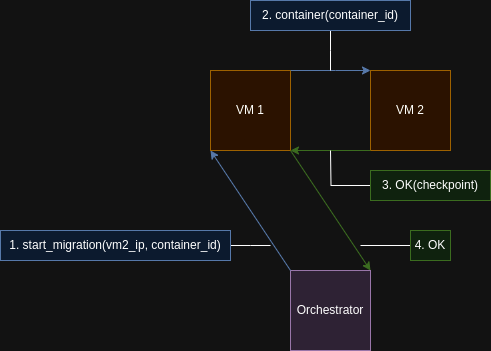

The diagram above was exported from draw.io. Its source (the exported page's mxGraphModel, read from the mxfile embedded in the PNG):
<mxGraphModel dx="1389" dy="841" grid="1" gridSize="10" guides="1" tooltips="1" connect="1" arrows="1" fold="1" page="1" pageScale="1" pageWidth="827" pageHeight="1169" math="0" shadow="0">
  <root>
    <mxCell id="WIyWlLk6GJQsqaUBKTNV-0" />
    <mxCell id="WIyWlLk6GJQsqaUBKTNV-1" parent="WIyWlLk6GJQsqaUBKTNV-0" />
    <mxCell id="VCyNPR7g7MYPTwQlXRq--2" value="VM 1" style="whiteSpace=wrap;html=1;aspect=fixed;fillColor=#ffe6cc;strokeColor=#d79b00;" parent="WIyWlLk6GJQsqaUBKTNV-1" vertex="1">
      <mxGeometry x="240" y="200" width="80" height="80" as="geometry" />
    </mxCell>
    <mxCell id="VCyNPR7g7MYPTwQlXRq--3" value="VM 2" style="whiteSpace=wrap;html=1;aspect=fixed;fillColor=#ffe6cc;strokeColor=#d79b00;" parent="WIyWlLk6GJQsqaUBKTNV-1" vertex="1">
      <mxGeometry x="400" y="200" width="80" height="80" as="geometry" />
    </mxCell>
    <mxCell id="VCyNPR7g7MYPTwQlXRq--4" value="Orchestrator" style="whiteSpace=wrap;html=1;aspect=fixed;fillColor=#e1d5e7;strokeColor=#9673a6;" parent="WIyWlLk6GJQsqaUBKTNV-1" vertex="1">
      <mxGeometry x="320" y="400" width="80" height="80" as="geometry" />
    </mxCell>
    <mxCell id="VCyNPR7g7MYPTwQlXRq--7" value="" style="endArrow=classic;html=1;rounded=0;exitX=0;exitY=0;exitDx=0;exitDy=0;entryX=0;entryY=1;entryDx=0;entryDy=0;fillColor=#dae8fc;strokeColor=#6c8ebf;" parent="WIyWlLk6GJQsqaUBKTNV-1" source="VCyNPR7g7MYPTwQlXRq--4" target="VCyNPR7g7MYPTwQlXRq--2" edge="1">
      <mxGeometry width="50" height="50" relative="1" as="geometry">
        <mxPoint x="475" y="440" as="sourcePoint" />
        <mxPoint x="245" y="290" as="targetPoint" />
      </mxGeometry>
    </mxCell>
    <mxCell id="FmHH6S4DQuuwuyBLGsne-11" style="edgeStyle=orthogonalEdgeStyle;rounded=0;orthogonalLoop=1;jettySize=auto;html=1;endArrow=none;endFill=0;" parent="WIyWlLk6GJQsqaUBKTNV-1" source="VCyNPR7g7MYPTwQlXRq--8" edge="1">
      <mxGeometry relative="1" as="geometry">
        <mxPoint x="300" y="375" as="targetPoint" />
      </mxGeometry>
    </mxCell>
    <mxCell id="VCyNPR7g7MYPTwQlXRq--8" value="1. start_migration(vm2_ip, container_id)" style="text;html=1;strokeColor=#6c8ebf;fillColor=#dae8fc;align=center;verticalAlign=middle;whiteSpace=wrap;rounded=0;" parent="WIyWlLk6GJQsqaUBKTNV-1" vertex="1">
      <mxGeometry x="30" y="360" width="230" height="30" as="geometry" />
    </mxCell>
    <mxCell id="VCyNPR7g7MYPTwQlXRq--11" value="" style="endArrow=classic;html=1;rounded=0;exitX=1;exitY=0;exitDx=0;exitDy=0;entryX=0;entryY=0;entryDx=0;entryDy=0;fillColor=#dae8fc;strokeColor=#6c8ebf;" parent="WIyWlLk6GJQsqaUBKTNV-1" source="VCyNPR7g7MYPTwQlXRq--2" target="VCyNPR7g7MYPTwQlXRq--3" edge="1">
      <mxGeometry width="50" height="50" relative="1" as="geometry">
        <mxPoint x="475" y="440" as="sourcePoint" />
        <mxPoint x="525" y="390" as="targetPoint" />
        <Array as="points">
          <mxPoint x="365" y="200" />
        </Array>
      </mxGeometry>
    </mxCell>
    <mxCell id="FmHH6S4DQuuwuyBLGsne-15" style="edgeStyle=orthogonalEdgeStyle;rounded=0;orthogonalLoop=1;jettySize=auto;html=1;endArrow=none;endFill=0;" parent="WIyWlLk6GJQsqaUBKTNV-1" source="VCyNPR7g7MYPTwQlXRq--12" edge="1">
      <mxGeometry relative="1" as="geometry">
        <mxPoint x="360" y="200" as="targetPoint" />
      </mxGeometry>
    </mxCell>
    <mxCell id="VCyNPR7g7MYPTwQlXRq--12" value="2. container(container_id)" style="text;html=1;strokeColor=#6c8ebf;fillColor=#dae8fc;align=center;verticalAlign=middle;whiteSpace=wrap;rounded=0;" parent="WIyWlLk6GJQsqaUBKTNV-1" vertex="1">
      <mxGeometry x="280" y="130" width="160" height="30" as="geometry" />
    </mxCell>
    <mxCell id="VCyNPR7g7MYPTwQlXRq--13" value="" style="endArrow=classic;html=1;rounded=0;exitX=0;exitY=1;exitDx=0;exitDy=0;entryX=1;entryY=1;entryDx=0;entryDy=0;fillColor=#d5e8d4;strokeColor=#82b366;" parent="WIyWlLk6GJQsqaUBKTNV-1" source="VCyNPR7g7MYPTwQlXRq--3" target="VCyNPR7g7MYPTwQlXRq--2" edge="1">
      <mxGeometry width="50" height="50" relative="1" as="geometry">
        <mxPoint x="475" y="440" as="sourcePoint" />
        <mxPoint x="525" y="390" as="targetPoint" />
      </mxGeometry>
    </mxCell>
    <mxCell id="FmHH6S4DQuuwuyBLGsne-17" style="edgeStyle=orthogonalEdgeStyle;rounded=0;orthogonalLoop=1;jettySize=auto;html=1;endArrow=none;endFill=0;" parent="WIyWlLk6GJQsqaUBKTNV-1" source="VCyNPR7g7MYPTwQlXRq--14" edge="1">
      <mxGeometry relative="1" as="geometry">
        <mxPoint x="360" y="280" as="targetPoint" />
      </mxGeometry>
    </mxCell>
    <mxCell id="VCyNPR7g7MYPTwQlXRq--14" value="3. OK(checkpoint)" style="text;html=1;strokeColor=#82b366;fillColor=#d5e8d4;align=center;verticalAlign=middle;whiteSpace=wrap;rounded=0;" parent="WIyWlLk6GJQsqaUBKTNV-1" vertex="1">
      <mxGeometry x="400" y="300" width="120" height="30" as="geometry" />
    </mxCell>
    <mxCell id="VCyNPR7g7MYPTwQlXRq--16" value="" style="endArrow=classic;html=1;rounded=0;exitX=1;exitY=1;exitDx=0;exitDy=0;entryX=1;entryY=0;entryDx=0;entryDy=0;fillColor=#d5e8d4;strokeColor=#82b366;" parent="WIyWlLk6GJQsqaUBKTNV-1" source="VCyNPR7g7MYPTwQlXRq--2" target="VCyNPR7g7MYPTwQlXRq--4" edge="1">
      <mxGeometry width="50" height="50" relative="1" as="geometry">
        <mxPoint x="475" y="440" as="sourcePoint" />
        <mxPoint x="525" y="390" as="targetPoint" />
      </mxGeometry>
    </mxCell>
    <mxCell id="FmHH6S4DQuuwuyBLGsne-16" style="edgeStyle=orthogonalEdgeStyle;rounded=0;orthogonalLoop=1;jettySize=auto;html=1;endArrow=none;endFill=0;" parent="WIyWlLk6GJQsqaUBKTNV-1" source="VCyNPR7g7MYPTwQlXRq--17" edge="1">
      <mxGeometry relative="1" as="geometry">
        <mxPoint x="390" y="375" as="targetPoint" />
      </mxGeometry>
    </mxCell>
    <mxCell id="VCyNPR7g7MYPTwQlXRq--17" value="4. OK" style="text;html=1;strokeColor=#82b366;fillColor=#d5e8d4;align=center;verticalAlign=middle;whiteSpace=wrap;rounded=0;" parent="WIyWlLk6GJQsqaUBKTNV-1" vertex="1">
      <mxGeometry x="440" y="360" width="40" height="30" as="geometry" />
    </mxCell>
  </root>
</mxGraphModel>